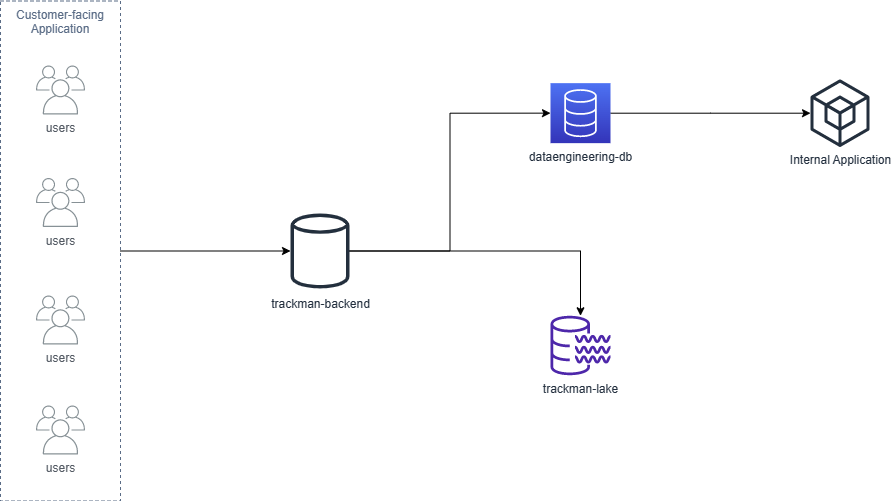

The diagram above was exported from draw.io. Its source (the exported page's mxGraphModel, read from the mxfile embedded in the PNG):
<mxGraphModel dx="1008" dy="642" grid="1" gridSize="10" guides="1" tooltips="1" connect="1" arrows="1" fold="1" page="1" pageScale="1" pageWidth="1169" pageHeight="827" background="#FFFFFF" math="0" shadow="0">
  <root>
    <mxCell id="0" />
    <mxCell id="1" parent="0" />
    <mxCell id="dyBOSGfYLxmLRT5XAq8v-85" style="edgeStyle=orthogonalEdgeStyle;rounded=0;orthogonalLoop=1;jettySize=auto;html=1;" parent="1" source="dyBOSGfYLxmLRT5XAq8v-1" target="dyBOSGfYLxmLRT5XAq8v-25" edge="1">
      <mxGeometry relative="1" as="geometry" />
    </mxCell>
    <mxCell id="dyBOSGfYLxmLRT5XAq8v-1" value="&lt;font style=&quot;font-size: 12px;&quot;&gt;&lt;font style=&quot;font-size: 12px;&quot;&gt;Customer-facing Applicat&lt;/font&gt;&lt;font style=&quot;font-size: 12px;&quot;&gt;ion&lt;/font&gt;&lt;/font&gt;" style="fillColor=none;strokeColor=#5A6C86;dashed=1;verticalAlign=top;fontStyle=0;fontColor=#5A6C86;whiteSpace=wrap;html=1;" parent="1" vertex="1">
      <mxGeometry x="50" y="195.5" width="120" height="500" as="geometry" />
    </mxCell>
    <mxCell id="dyBOSGfYLxmLRT5XAq8v-14" value="" style="edgeStyle=orthogonalEdgeStyle;rounded=0;orthogonalLoop=1;jettySize=auto;html=1;strokeColor=none;" parent="1" source="dyBOSGfYLxmLRT5XAq8v-12" target="dyBOSGfYLxmLRT5XAq8v-13" edge="1">
      <mxGeometry relative="1" as="geometry" />
    </mxCell>
    <mxCell id="dyBOSGfYLxmLRT5XAq8v-12" value="users" style="sketch=0;outlineConnect=0;gradientColor=none;fontColor=#545B64;strokeColor=none;fillColor=#879196;dashed=0;verticalLabelPosition=bottom;verticalAlign=top;align=center;html=1;fontSize=12;fontStyle=0;aspect=fixed;shape=mxgraph.aws4.illustration_users;pointerEvents=1" parent="1" vertex="1">
      <mxGeometry x="85.5" y="260" width="49" height="49" as="geometry" />
    </mxCell>
    <mxCell id="dyBOSGfYLxmLRT5XAq8v-17" value="" style="edgeStyle=orthogonalEdgeStyle;rounded=0;orthogonalLoop=1;jettySize=auto;html=1;strokeColor=none;" parent="1" source="dyBOSGfYLxmLRT5XAq8v-13" target="dyBOSGfYLxmLRT5XAq8v-16" edge="1">
      <mxGeometry relative="1" as="geometry" />
    </mxCell>
    <mxCell id="dyBOSGfYLxmLRT5XAq8v-13" value="users" style="sketch=0;outlineConnect=0;gradientColor=none;fontColor=#545B64;strokeColor=none;fillColor=#879196;dashed=0;verticalLabelPosition=bottom;verticalAlign=top;align=center;html=1;fontSize=12;fontStyle=0;aspect=fixed;shape=mxgraph.aws4.illustration_users;pointerEvents=1" parent="1" vertex="1">
      <mxGeometry x="85.5" y="372.5" width="49" height="49" as="geometry" />
    </mxCell>
    <mxCell id="dyBOSGfYLxmLRT5XAq8v-19" value="" style="edgeStyle=orthogonalEdgeStyle;rounded=0;orthogonalLoop=1;jettySize=auto;html=1;strokeColor=none;" parent="1" source="dyBOSGfYLxmLRT5XAq8v-16" target="dyBOSGfYLxmLRT5XAq8v-18" edge="1">
      <mxGeometry relative="1" as="geometry" />
    </mxCell>
    <mxCell id="dyBOSGfYLxmLRT5XAq8v-16" value="users" style="sketch=0;outlineConnect=0;gradientColor=none;fontColor=#545B64;strokeColor=none;fillColor=#879196;dashed=0;verticalLabelPosition=bottom;verticalAlign=top;align=center;html=1;fontSize=12;fontStyle=0;aspect=fixed;shape=mxgraph.aws4.illustration_users;pointerEvents=1" parent="1" vertex="1">
      <mxGeometry x="85.5" y="490" width="49" height="49" as="geometry" />
    </mxCell>
    <mxCell id="dyBOSGfYLxmLRT5XAq8v-18" value="users" style="sketch=0;outlineConnect=0;gradientColor=none;fontColor=#545B64;strokeColor=none;fillColor=#879196;dashed=0;verticalLabelPosition=bottom;verticalAlign=top;align=center;html=1;fontSize=12;fontStyle=0;aspect=fixed;shape=mxgraph.aws4.illustration_users;pointerEvents=1" parent="1" vertex="1">
      <mxGeometry x="85.5" y="600" width="49" height="49" as="geometry" />
    </mxCell>
    <mxCell id="J_lyh49g6pPtA9EFV0NH-4" style="edgeStyle=orthogonalEdgeStyle;rounded=0;orthogonalLoop=1;jettySize=auto;html=1;entryX=0;entryY=0.5;entryDx=0;entryDy=0;entryPerimeter=0;" edge="1" parent="1" source="dyBOSGfYLxmLRT5XAq8v-25" target="J_lyh49g6pPtA9EFV0NH-1">
      <mxGeometry relative="1" as="geometry" />
    </mxCell>
    <mxCell id="J_lyh49g6pPtA9EFV0NH-6" style="edgeStyle=orthogonalEdgeStyle;rounded=0;orthogonalLoop=1;jettySize=auto;html=1;" edge="1" parent="1" source="dyBOSGfYLxmLRT5XAq8v-25" target="J_lyh49g6pPtA9EFV0NH-3">
      <mxGeometry relative="1" as="geometry" />
    </mxCell>
    <mxCell id="dyBOSGfYLxmLRT5XAq8v-25" value="trackman-backend" style="sketch=0;outlineConnect=0;fontColor=#232F3E;gradientColor=none;fillColor=#232F3D;strokeColor=none;dashed=0;verticalLabelPosition=bottom;verticalAlign=top;align=center;html=1;fontSize=12;fontStyle=0;aspect=fixed;pointerEvents=1;shape=mxgraph.aws4.generic_database;" parent="1" vertex="1">
      <mxGeometry x="340" y="406.5" width="59" height="78" as="geometry" />
    </mxCell>
    <mxCell id="J_lyh49g6pPtA9EFV0NH-5" style="edgeStyle=orthogonalEdgeStyle;rounded=0;orthogonalLoop=1;jettySize=auto;html=1;" edge="1" parent="1" source="J_lyh49g6pPtA9EFV0NH-1" target="J_lyh49g6pPtA9EFV0NH-2">
      <mxGeometry relative="1" as="geometry" />
    </mxCell>
    <mxCell id="J_lyh49g6pPtA9EFV0NH-1" value="dataengineering-db" style="sketch=0;points=[[0,0,0],[0.25,0,0],[0.5,0,0],[0.75,0,0],[1,0,0],[0,1,0],[0.25,1,0],[0.5,1,0],[0.75,1,0],[1,1,0],[0,0.25,0],[0,0.5,0],[0,0.75,0],[1,0.25,0],[1,0.5,0],[1,0.75,0]];outlineConnect=0;fontColor=#232F3E;gradientColor=#4D72F3;gradientDirection=north;fillColor=#3334B9;strokeColor=#ffffff;dashed=0;verticalLabelPosition=bottom;verticalAlign=top;align=center;html=1;fontSize=12;fontStyle=0;aspect=fixed;shape=mxgraph.aws4.resourceIcon;resIcon=mxgraph.aws4.database;" vertex="1" parent="1">
      <mxGeometry x="600" y="277.65" width="60" height="60" as="geometry" />
    </mxCell>
    <mxCell id="J_lyh49g6pPtA9EFV0NH-2" value="Internal Application" style="sketch=0;outlineConnect=0;fontColor=#232F3E;gradientColor=none;fillColor=#232F3D;strokeColor=none;dashed=0;verticalLabelPosition=bottom;verticalAlign=top;align=center;html=1;fontSize=12;fontStyle=0;aspect=fixed;pointerEvents=1;shape=mxgraph.aws4.external_sdk;" vertex="1" parent="1">
      <mxGeometry x="860" y="273.82" width="59" height="67.65" as="geometry" />
    </mxCell>
    <mxCell id="J_lyh49g6pPtA9EFV0NH-3" value="trackman-lake" style="sketch=0;outlineConnect=0;fontColor=#232F3E;gradientColor=none;fillColor=#4D27AA;strokeColor=none;dashed=0;verticalLabelPosition=bottom;verticalAlign=top;align=center;html=1;fontSize=12;fontStyle=0;aspect=fixed;pointerEvents=1;shape=mxgraph.aws4.data_lake_resource_icon;" vertex="1" parent="1">
      <mxGeometry x="600" y="510" width="60" height="60" as="geometry" />
    </mxCell>
  </root>
</mxGraphModel>